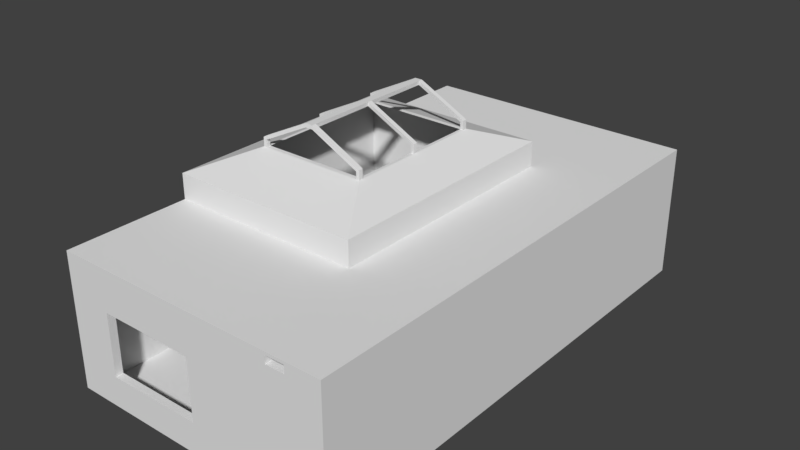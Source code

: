 # Source: architechture_v1.blend  (saved by Blender 2.79.0; exported with 4.5.12 LTS)
import bpy
from mathutils import Matrix  # noqa: F401  (used for matrix-valued properties, if any)

bpy.ops.wm.read_factory_settings(use_empty=True)
scene = bpy.context.scene
scene.name = 'Scene'

# ---- collections
col_collection_1 = bpy.data.collections.new('Collection 1'); scene.collection.children.link(col_collection_1)

# ---- world
world_world = bpy.data.worlds.new('World'); scene.world = world_world
world_world.color = (0.05088, 0.05088, 0.05088)
world_world.use_sun_shadow = False
world_world.sun_shadow_jitter_overblur = 0.0
world_world.cycles.sampling_method = 'MANUAL'

# ---- meshes
me_plane_001 = bpy.data.meshes.new('Plane.001')
me_plane_001.from_pydata([(-1.397, -1.444, 0.0), (5.603, -1.444, 0.0), (-1.397, 11.56, 0.0), (5.603, 11.56, 0.0), (5.753, -1.444, 0.0), (5.753, 11.56, 0.0), (-1.547, -1.444, 0.0), (-1.547, 11.56, 0.0), (-1.397, -1.244, 0.0), (5.603, -1.244, 0.0), (5.753, -1.244, 0.0), (-1.547, -1.244, 0.0), (5.603, 11.36, 0.0), (5.753, 11.36, 0.0), (-1.397, 11.36, 0.0), (-1.547, 11.36, 0.0), (-1.397, 8.159, 0.0), (-1.397, 4.959, 0.0), (-1.397, 1.759, 0.0), (-1.547, 8.159, 0.0), (-1.547, 4.959, 0.0), (-1.547, 1.759, 0.0), (5.603, 1.759, 0.0), (5.603, 4.959, 0.0), (5.603, 8.159, 0.0), (5.753, 1.759, 0.0), (5.753, 4.959, 0.0), (5.753, 8.159, 0.0), (-1.397, 5.159, 0.0), (-1.547, 5.159, 0.0), (5.603, 5.159, 0.0), (5.753, 5.159, 0.0), (-1.397, 1.959, 0.0), (-1.547, 1.959, 0.0), (5.603, 1.959, 0.0), (5.753, 1.959, 0.0), (5.603, 8.359, 0.0), (5.753, 8.359, 0.0), (-1.397, 8.359, 0.0), (-1.547, 8.359, 0.0), (-0.3497, 11.56, 0.0), (-0.3497, 11.36, 0.0), (2.103, -1.444, 0.0), (2.103, -1.244, 0.0), (-0.3971, -1.244, 0.0), (-0.3971, -1.444, 0.0), (3.503, -1.444, 0.0), (3.503, -1.244, 0.0), (3.503, 1.759, 0.0), (3.503, 8.159, 0.0), (3.503, 1.959, 0.0), (3.503, 8.359, 0.0), (1.903, 11.36, 0.0), (3.353, -1.244, 0.0), (1.903, 11.56, 0.0), (3.353, 1.759, 0.0), (3.353, 8.159, 0.0), (3.353, 1.959, 0.0), (3.353, 8.359, 0.0), (3.353, -1.444, 0.0), (2.303, 1.759, 0.0), (2.303, 4.959, 0.0), (2.303, 8.159, 0.0), (2.303, 5.159, 0.0), (2.303, 1.959, 0.0), (2.303, 8.359, 0.0), (2.103, 1.759, 0.0), (2.103, 4.959, 0.0), (2.103, 8.159, 0.0), (2.103, 5.159, 0.0), (2.103, 1.959, 0.0), (2.103, 8.359, 0.0), (4.353, -1.444, 0.0), (4.853, -1.444, 0.0), (4.853, -1.244, 0.0), (4.353, -1.244, 0.0), (4.403, 11.36, 0.0), (4.403, 11.56, 0.0), (-1.397, -1.244, 0.8), (-1.397, -1.444, 0.8), (4.853, -1.444, 0.8), (5.603, -1.444, 0.8), (5.603, 11.36, 0.8), (5.603, 11.56, 0.8), (5.753, 11.36, 0.8), (5.753, 11.56, 0.8), (5.753, -1.444, 0.8), (-1.547, -1.244, 0.8), (-1.547, -1.444, 0.8), (-1.397, 11.56, 0.8), (-1.547, 11.56, 0.8), (-1.397, 1.759, 0.8), (5.603, -1.244, 0.8), (5.753, -1.244, 0.8), (-1.547, 1.759, 0.8), (5.603, 8.359, 0.8), (5.753, 8.359, 0.8), (-1.397, 11.36, 0.8), (-1.547, 11.36, 0.8), (-1.397, 8.359, 0.8), (-1.397, 8.159, 0.8), (-1.397, 5.159, 0.8), (-1.397, 4.959, 0.8), (-1.397, 1.959, 0.8), (-1.547, 8.359, 0.8), (-1.547, 8.159, 0.8), (-1.547, 5.159, 0.8), (-1.547, 4.959, 0.8), (-1.547, 1.959, 0.8), (5.603, 1.759, 0.8), (5.603, 1.959, 0.8), (5.603, 4.959, 0.8), (5.603, 5.159, 0.8), (5.603, 8.159, 0.8), (5.753, 1.759, 0.8), (5.753, 1.959, 0.8), (5.753, 4.959, 0.8), (5.753, 5.159, 0.8), (5.753, 8.159, 0.8), (-0.3971, -1.244, 0.8), (-0.3497, 11.36, 0.8), (-0.3497, 11.56, 0.8), (-0.3971, -1.444, 0.8), (2.103, -1.444, 0.8), (2.103, -1.244, 0.8), (4.403, 11.36, 0.8), (1.903, 11.36, 0.8), (4.403, 11.56, 0.8), (1.903, 11.56, 0.8), (2.103, 1.759, 0.8), (2.103, 8.159, 0.8), (2.103, 1.959, 0.8), (2.103, 8.359, 0.8), (3.353, -1.444, 0.8), (3.503, -1.444, 0.8), (4.353, -1.244, 0.8), (3.503, -1.244, 0.8), (3.503, 1.759, 0.8), (3.503, 1.959, 0.8), (3.353, -1.244, 0.8), (3.353, 1.759, 0.8), (3.353, 1.959, 0.8), (2.303, 8.159, 0.8), (2.303, 8.359, 0.8), (2.303, 1.759, 0.8), (2.303, 1.959, 0.8), (4.353, -1.444, 0.8), (4.853, -1.244, 0.8), (-1.397, -1.244, 2.4), (-1.397, -1.444, 2.4), (4.853, -1.444, 2.4), (5.603, -1.444, 2.4), (5.603, 11.36, 2.4), (5.603, 11.56, 2.4), (5.753, 11.36, 2.4), (5.753, 11.56, 2.4), (5.753, -1.444, 2.4), (-1.547, -1.244, 2.4), (-1.547, -1.444, 2.4), (-1.397, 11.56, 2.4), (-1.547, 11.56, 2.4), (-1.397, 1.759, 2.4), (5.603, -1.244, 2.4), (5.753, -1.244, 2.4), (-1.547, 1.759, 2.4), (5.603, 8.359, 2.4), (5.753, 8.359, 2.4), (-1.397, 11.36, 2.4), (-1.547, 11.36, 2.4), (-1.397, 8.359, 2.4), (-1.397, 8.159, 2.4), (-1.397, 5.159, 2.4), (-1.397, 4.959, 2.4), (-1.397, 1.959, 2.4), (-1.547, 8.359, 2.4), (-1.547, 8.159, 2.4), (-1.547, 5.159, 2.4), (-1.547, 4.959, 2.4), (-1.547, 1.959, 2.4), (5.603, 1.759, 2.4), (5.603, 1.959, 2.4), (5.603, 4.959, 2.4), (5.603, 5.159, 2.4), (5.603, 8.159, 2.4), (5.753, 1.759, 2.4), (5.753, 1.959, 2.4), (5.753, 4.959, 2.4), (5.753, 5.159, 2.4), (5.753, 8.159, 2.4), (-0.3971, -1.244, 2.4), (-0.3497, 11.36, 2.4), (-0.3497, 11.56, 2.4), (-0.3971, -1.444, 2.4), (2.103, -1.444, 2.4), (2.103, -1.244, 2.4), (4.403, 11.36, 2.4), (1.903, 11.36, 2.4), (4.403, 11.56, 2.4), (1.903, 11.56, 2.4), (2.103, 1.759, 2.4), (2.103, 8.159, 2.4), (2.103, 1.959, 2.4), (2.103, 8.359, 2.4), (3.353, -1.444, 2.4), (3.503, -1.444, 2.4), (4.353, -1.244, 2.4), (3.503, -1.244, 2.4), (3.503, 1.759, 2.4), (3.503, 1.959, 2.4), (3.353, -1.244, 2.4), (3.353, 1.759, 2.4), (3.353, 1.959, 2.4), (2.303, 8.159, 2.4), (2.303, 8.359, 2.4), (2.303, 1.759, 2.4), (2.303, 1.959, 2.4), (4.353, -1.444, 2.4), (4.853, -1.244, 2.4), (4.853, -1.444, 3.4), (5.603, -1.444, 3.4), (5.603, 11.56, 3.4), (-1.547, 11.56, 3.4), (-1.397, 1.759, 3.4), (-1.547, 11.36, 3.4), (-1.397, 8.159, 3.4), (-1.397, 4.959, 3.4), (-1.547, 8.359, 3.4), (-1.547, 4.959, 3.4), (-1.547, 1.959, 3.4), (5.603, 1.759, 3.4), (5.753, 1.759, 3.4), (5.753, 8.159, 3.4), (2.103, 8.359, 3.4), (3.503, -1.444, 3.4), (4.353, -1.244, 3.4), (3.503, 1.959, 3.4), (3.353, -1.244, 3.4), (3.353, 1.959, 3.4), (2.303, 8.159, 3.4), (2.303, 8.359, 3.4), (4.353, -1.444, 3.4), (-1.397, -1.244, 3.4), (-1.397, -1.444, 3.4), (5.603, 11.36, 3.4), (5.753, 11.36, 3.4), (5.753, 11.56, 3.4), (5.753, -1.444, 3.4), (-1.547, -1.244, 3.4), (-1.547, -1.444, 3.4), (-1.397, 11.56, 3.4), (5.603, -1.244, 3.4), (5.753, -1.244, 3.4), (-1.547, 1.759, 3.4), (5.603, 8.359, 3.4), (5.753, 8.359, 3.4), (-1.397, 11.36, 3.4), (-1.397, 8.359, 3.4), (-1.397, 5.159, 3.4), (-1.397, 1.959, 3.4), (-1.547, 8.159, 3.4), (-1.547, 5.159, 3.4), (5.603, 1.959, 3.4), (5.603, 4.959, 3.4), (5.603, 5.159, 3.4), (5.603, 8.159, 3.4), (5.753, 1.959, 3.4), (5.753, 4.959, 3.4), (5.753, 5.159, 3.4), (-0.3971, -1.244, 3.4), (-0.3497, 11.36, 3.4), (-0.3497, 11.56, 3.4), (-0.3971, -1.444, 3.4), (2.103, -1.444, 3.4), (2.103, -1.244, 3.4), (4.403, 11.36, 3.4), (1.903, 11.36, 3.4), (4.403, 11.56, 3.4), (1.903, 11.56, 3.4), (2.103, 1.759, 3.4), (2.103, 8.159, 3.4), (2.103, 1.959, 3.4), (3.353, -1.444, 3.4), (3.503, -1.244, 3.4), (3.503, 1.759, 3.4), (3.353, 1.759, 3.4), (2.303, 1.759, 3.4), (2.303, 1.959, 3.4), (4.853, -1.244, 3.4), (2.103, -1.444, 3.2), (3.353, -1.444, 3.2), (5.753, -1.244, 3.2), (5.753, 1.759, 3.2), (5.753, 11.36, 3.2), (5.753, 11.56, 3.2), (5.603, 5.159, 3.2), (5.603, 4.959, 3.2), (5.603, 1.959, 3.2), (-1.547, 11.36, 3.2), (4.853, -1.444, 3.2), (5.603, -1.444, 3.2), (5.603, 1.759, 3.2), (5.603, -1.244, 3.2), (-1.397, 8.359, 3.2), (-1.397, 11.36, 3.2), (-1.547, 1.959, 3.2), (-1.547, 1.759, 3.2), (5.753, 8.159, 3.2), (5.753, 8.359, 3.2), (3.503, 1.959, 3.2), (-1.547, 5.159, 3.2), (-1.547, 4.959, 3.2), (5.603, 8.359, 3.2), (5.603, 8.159, 3.2), (-1.547, 8.359, 3.2), (-1.547, 8.159, 3.2), (5.603, 11.56, 3.2), (4.403, 11.56, 3.2), (5.753, 4.959, 3.2), (5.753, 1.959, 3.2), (5.753, -1.444, 3.2), (2.303, 8.359, 3.2), (2.303, 8.159, 3.2), (-0.3497, 11.36, 3.2), (-0.3497, 11.56, 3.2), (5.753, 5.159, 3.2), (-1.547, -1.444, 3.2), (-1.547, -1.244, 3.2), (2.303, 1.959, 3.2), (-0.3971, -1.444, 3.2), (-1.397, -1.444, 3.2), (-1.547, 11.56, 3.2), (-1.397, 11.56, 3.2), (2.103, 8.159, 3.2), (4.403, 11.36, 3.2), (1.903, 11.36, 3.2), (2.103, 1.959, 3.2), (2.103, 8.359, 3.2), (1.903, 11.56, 3.2), (-1.397, 8.159, 3.2), (-1.397, 5.159, 3.2), (4.353, -1.444, 3.2), (3.503, -1.444, 3.2), (-1.397, 1.959, 3.2), (5.603, 11.36, 3.2), (4.853, -1.244, 3.2), (4.353, -1.244, 3.2), (3.503, -1.244, 3.2), (-1.397, 4.959, 3.2), (3.503, 1.759, 3.2), (4.853, -1.444, 3.479), (5.603, -1.444, 3.479), (-1.547, 11.56, 3.479), (-1.547, 11.36, 3.479), (-1.547, 4.959, 3.479), (-1.547, 1.959, 3.479), (-1.547, 8.359, 3.479), (3.503, 1.959, 3.479), (3.353, 1.959, 3.479), (2.303, 8.159, 3.479), (2.303, 8.359, 3.479), (2.103, 8.359, 3.479), (3.503, -1.444, 3.479), (4.353, -1.444, 3.479), (-1.397, -1.244, 3.479), (-1.397, -1.444, 3.479), (5.753, 11.36, 3.479), (5.753, 11.56, 3.479), (-1.547, -1.244, 3.479), (-1.547, -1.444, 3.479), (5.753, -1.444, 3.479), (5.753, -1.244, 3.479), (-1.547, 1.759, 3.479), (5.603, -1.244, 3.479), (5.603, 8.359, 3.479), (5.603, 11.36, 3.479), (5.753, 8.359, 3.479), (-1.397, 11.56, 3.479), (-1.397, 11.36, 3.479), (5.603, 1.959, 3.479), (5.603, 4.959, 3.479), (5.603, 5.159, 3.479), (5.603, 8.159, 3.479), (5.753, 1.959, 3.479), (5.753, 4.959, 3.479), (-1.547, 8.159, 3.479), (-1.547, 5.159, 3.479), (5.753, 5.159, 3.479), (-1.397, 5.159, 3.479), (-1.397, 8.359, 3.479), (-0.3971, -1.244, 3.479), (-0.3497, 11.36, 3.479), (-0.3497, 11.56, 3.479), (-0.3971, -1.444, 3.479), (2.103, -1.444, 3.479), (2.103, -1.244, 3.479), (4.403, 11.36, 3.479), (1.903, 11.36, 3.479), (4.403, 11.56, 3.479), (1.903, 11.56, 3.479), (2.103, 1.959, 3.479), (-1.397, 1.959, 3.479), (3.503, -1.244, 3.479), (3.503, 1.759, 3.479), (3.353, 1.759, 3.479), (3.353, -1.444, 3.479), (2.303, 1.759, 3.479), (2.303, 1.959, 3.479), (2.103, 1.759, 3.479), (4.853, -1.244, 3.479), (4.353, -1.244, 3.479), (5.603, 11.56, 3.479), (-1.397, 1.759, 3.479), (-1.397, 4.959, 3.479), (5.603, 1.759, 3.479), (5.753, 1.759, 3.479), (5.753, 8.159, 3.479), (-1.397, 8.159, 3.479), (2.103, 8.159, 3.479), (3.353, -1.244, 3.479), (3.503, 4.959, 3.4), (3.503, 5.159, 3.4), (3.503, 4.959, 3.479), (3.503, 5.159, 3.479), (3.353, 8.359, 3.479), (3.353, 8.159, 3.479), (3.503, 8.359, 3.479), (3.503, 8.159, 3.479), (3.353, 8.359, 3.4), (3.353, 8.159, 3.4), (3.503, 8.359, 3.4), (3.503, 8.159, 3.4), (3.353, 4.959, 3.4), (3.353, 5.159, 3.4), (3.353, 4.959, 3.479), (3.353, 5.159, 3.479), (3.353, 1.959, 3.2), (3.503, 1.959, 4.136), (3.503, 4.959, 4.136), (-1.547, 4.959, 4.136), (-1.547, 1.959, 4.136), (3.353, 1.959, 4.136), (2.303, 8.159, 4.136), (2.303, 8.359, 4.136), (2.103, 8.359, 4.136), (-1.547, 8.159, 4.136), (-1.547, 5.159, 4.136), (-1.397, 5.159, 4.136), (2.103, 1.959, 4.136), (-1.397, 1.959, 4.136), (3.503, 1.759, 4.136), (3.353, 1.759, 4.136), (2.303, 1.759, 4.136), (2.303, 1.959, 4.136), (2.103, 1.759, 4.136), (-1.397, 4.959, 4.136), (-1.547, 8.359, 4.136), (-1.547, 1.759, 4.136), (-1.397, 8.159, 4.136), (-1.397, 1.759, 4.136), (2.103, 8.159, 4.136), (-1.397, 8.359, 4.136), (3.503, 5.159, 4.136), (3.353, 8.359, 4.136), (3.353, 8.159, 4.136), (3.503, 8.359, 4.136), (3.503, 8.159, 4.136), (3.353, 4.959, 4.136), (3.353, 5.159, 4.136), (2.548, 3.293, 4.659), (2.548, 5.002, 4.659), (-0.329, 5.002, 4.659), (-0.329, 3.293, 4.659), (2.463, 3.293, 4.659), (1.865, 6.825, 4.659), (1.865, 6.939, 4.659), (1.751, 6.939, 4.659), (-0.329, 6.825, 4.659), (-0.329, 5.116, 4.659), (-0.2435, 5.116, 4.659), (1.751, 3.293, 4.659), (-0.2435, 3.293, 4.659), (2.548, 3.179, 4.659), (2.463, 3.179, 4.659), (1.865, 3.179, 4.659), (1.865, 3.293, 4.659), (1.751, 3.179, 4.659), (-0.2435, 5.002, 4.659), (-0.329, 6.939, 4.659), (-0.329, 3.179, 4.659), (-0.2435, 6.825, 4.659), (-0.2435, 3.179, 4.659), (1.751, 6.825, 4.659), (-0.2435, 6.939, 4.659), (2.548, 5.116, 4.659), (2.463, 6.939, 4.659), (2.463, 6.825, 4.659), (2.548, 6.939, 4.659), (2.548, 6.825, 4.659), (2.463, 5.002, 4.659), (2.463, 5.116, 4.659), (2.548, 3.293, 4.84), (2.463, 3.293, 4.84), (-0.2435, 5.116, 4.84), (-0.329, 5.116, 4.84), (2.548, 3.179, 4.84), (2.463, 3.179, 4.84), (-0.2435, 5.002, 4.84), (-0.329, 6.939, 4.84), (-0.329, 6.825, 4.84), (-0.329, 5.002, 4.84), (-0.329, 3.293, 4.84), (-0.329, 3.179, 4.84), (-0.2435, 6.939, 4.84), (-0.2435, 6.825, 4.84), (-0.2435, 3.293, 4.84), (-0.2435, 3.179, 4.84), (2.548, 5.002, 4.84), (2.548, 5.116, 4.84), (2.463, 6.939, 4.84), (2.463, 6.825, 4.84), (2.548, 6.939, 4.84), (2.548, 6.825, 4.84), (2.463, 5.002, 4.84), (2.463, 5.116, 4.84), (2.548, 3.293, 4.89), (2.463, 3.293, 4.94), (-0.2435, 5.116, 4.94), (-0.329, 5.116, 4.89), (2.548, 3.179, 4.89), (2.463, 3.179, 4.94), (-0.2435, 5.002, 4.94), (-0.329, 6.939, 4.89), (-0.329, 6.825, 4.89), (-0.329, 5.002, 4.89), (-0.329, 3.293, 4.89), (-0.329, 3.179, 4.89), (-0.2435, 6.939, 4.94), (-0.2435, 6.825, 4.94), (-0.2435, 3.293, 4.94), (-0.2435, 3.179, 4.94), (2.548, 5.002, 4.89), (2.548, 5.116, 4.89), (2.463, 6.939, 4.94), (2.463, 6.825, 4.94), (2.548, 6.939, 4.89), (2.548, 6.825, 4.89), (2.463, 5.002, 4.94), (2.463, 5.116, 4.94), (1.213, 3.293, 5.565), (1.213, 3.179, 5.565), (1.213, 3.179, 5.465), (1.213, 3.293, 5.465), (1.213, 5.116, 5.465), (1.213, 5.002, 5.465), (1.213, 5.002, 5.565), (1.213, 5.116, 5.565), (1.213, 6.939, 5.565), (1.213, 6.825, 5.565), (1.213, 6.825, 5.465), (1.213, 6.939, 5.465), (1.413, 5.002, 5.365), (1.413, 5.002, 5.465), (1.413, 5.116, 5.465), (1.413, 5.116, 5.365), (1.413, 3.293, 5.465), (1.413, 3.179, 5.465), (1.413, 3.179, 5.365), (1.413, 3.293, 5.365), (1.413, 6.939, 5.465), (1.413, 6.825, 5.465), (1.413, 6.825, 5.365), (1.413, 6.939, 5.365), (1.013, 6.825, 5.565), (1.013, 6.825, 5.465), (1.013, 6.939, 5.465), (1.013, 6.939, 5.565), (1.013, 5.116, 5.465), (1.013, 5.002, 5.465), (1.013, 5.002, 5.565), (1.013, 5.116, 5.565), (1.013, 3.179, 5.565), (1.013, 3.179, 5.465), (1.013, 3.293, 5.465), (1.013, 3.293, 5.565), (0.8133, 6.825, 5.465), (0.8133, 6.825, 5.365), (0.8133, 6.939, 5.365), (0.8133, 6.939, 5.465), (0.8133, 5.116, 5.365), (0.8133, 5.002, 5.365), (0.8133, 5.002, 5.465), (0.8133, 5.116, 5.465), (0.8133, 3.179, 5.465), (0.8133, 3.179, 5.365), (0.8133, 3.293, 5.365), (0.8133, 3.293, 5.465), (4.556, 1.959, 0.0), (4.556, 1.759, 0.0), (4.556, 1.759, 3.4), (4.556, 1.959, 3.4), (4.556, 1.959, 0.8), (4.556, 1.759, 0.8), (4.556, 1.959, 2.4), (4.556, 1.759, 2.4), (4.556, 1.959, 3.2), (4.556, 1.759, 3.2), (5.603, 1.959, -0.138), (5.603, 4.959, -0.138), (5.603, 5.159, -0.138), (5.603, 8.159, -0.138), (3.503, 4.959, -0.138), (3.503, 5.159, -0.138), (3.503, 8.159, -0.138), (3.503, 1.959, -0.138), (3.353, 4.959, -0.138), (3.353, 8.159, -0.138), (3.353, 5.159, -0.138), (3.353, 1.959, -0.138), (2.303, 4.959, -0.138), (2.303, 8.159, -0.138), (2.303, 5.159, -0.138), (2.303, 1.959, -0.138), (4.556, 1.959, -0.138)], [(426, 430)], [(36, 24, 113, 95), (39, 19, 105, 104), (48, 50, 138, 137), (17, 28, 101, 102), (25, 35, 115, 114), (34, 22, 109, 110), (75, 47, 136, 135), (41, 52, 126, 120), (20, 33, 108, 107), (59, 46, 134, 133), (74, 75, 135, 147), (32, 17, 102, 103), (42, 59, 133, 123), (9, 74, 147, 92), (0, 45, 122, 79), (53, 43, 124, 139), (54, 40, 121, 128), (7, 15, 98, 90), (71, 38, 99, 132), (72, 73, 80, 146), (51, 36, 12, 76, 52, 41, 14, 38, 71, 65, 58), (14, 41, 40, 2), (14, 2, 89, 97), (26, 31, 117, 116), (56, 49, 51, 58), (70, 32, 103, 131), (61, 64, 621, 618), (50, 596, 622, 613), (23, 30, 608, 607), (57, 55, 140, 141), (46, 72, 146, 134), (37, 13, 84, 96), (30, 23, 111, 112), (8, 44, 43, 53, 55, 60, 66, 18), (56, 62, 619, 615), (49, 56, 615, 612), (62, 63, 620, 619), (60, 55, 57, 64), (62, 56, 58, 65), (12, 36, 95, 82), (19, 29, 106, 105), (67, 61, 63, 69), (69, 63, 62, 68), (70, 64, 61, 67), (32, 70, 67, 17), (28, 69, 68, 16), (17, 67, 69, 28), (16, 68, 130, 100), (28, 16, 100, 101), (49, 24, 36, 51), (48, 597, 596, 50), (63, 61, 618, 620), (24, 49, 612, 609), (596, 34, 606, 622), (47, 75, 74, 9, 22, 597, 48), (18, 66, 129, 91), (55, 53, 139, 140), (21, 11, 87, 94), (92, 147, 217, 162), (96, 84, 154, 166), (116, 117, 187, 186), (79, 122, 192, 149), (128, 121, 191, 198), (82, 95, 165, 152), (112, 111, 181, 182), (132, 99, 169, 202), (146, 80, 150, 216), (105, 106, 176, 175), (131, 103, 173, 201), (134, 146, 216, 204), (101, 100, 170, 171), (100, 130, 200, 170), (94, 87, 157, 164), (91, 129, 199, 161), (86, 93, 163, 156), (143, 132, 202, 213), (145, 131, 201, 215), (78, 91, 161, 148), (130, 142, 212, 200), (89, 90, 160, 159), (129, 144, 214, 199), (88, 79, 149, 158), (144, 145, 215, 214), (87, 88, 158, 157), (117, 118, 188, 187), (121, 120, 190, 191), (142, 143, 213, 212), (81, 86, 156, 151), (29, 20, 107, 106), (73, 1, 81, 80), (62, 65, 143, 142), (27, 37, 96, 118), (33, 21, 94, 108), (60, 64, 145, 144), (47, 48, 137, 136), (38, 14, 97, 99), (22, 9, 92, 109), (15, 39, 104, 98), (23, 34, 110, 111), (13, 5, 85, 84), (24, 30, 112, 113), (76, 12, 82, 125), (5, 3, 83, 85), (10, 25, 114, 93), (3, 77, 127, 83), (1, 4, 86, 81), (66, 60, 144, 129), (44, 8, 78, 119), (35, 26, 116, 115), (11, 6, 88, 87), (40, 41, 120, 121), (31, 27, 118, 117), (6, 0, 79, 88), (68, 62, 142, 130), (45, 42, 123, 122), (2, 7, 90, 89), (8, 18, 91, 78), (64, 70, 131, 145), (50, 57, 141, 138), (52, 76, 125, 126), (65, 71, 132, 143), (43, 44, 119, 124), (4, 10, 93, 86), (77, 54, 128, 127), (334, 333, 274, 275), (332, 321, 238, 279), (331, 330, 221, 249), (199, 214, 285, 278), (325, 329, 242, 248), (328, 288, 272, 271), (326, 325, 248, 247), (324, 306, 231, 267), (321, 320, 239, 238), (299, 319, 246, 219), (318, 317, 266, 265), (189, 148, 241, 268), (288, 289, 281, 272), (293, 315, 220, 245), (290, 291, 230, 251), (209, 194, 273, 236), (292, 293, 245, 244), (211, 210, 284, 237, 435), (295, 296, 261, 262), (297, 313, 226, 223), (210, 209, 236, 284), (298, 299, 219, 218), (300, 301, 250, 229), (302, 303, 255, 256), (304, 305, 252, 228), (306, 307, 254, 231), (208, 211, 435, 308), (309, 310, 227, 260), (311, 312, 264, 253), (313, 314, 259, 226), (315, 316, 276, 220), (97, 89, 159, 167), (147, 135, 205, 217), (133, 134, 204, 203), (90, 98, 168, 160), (120, 126, 196, 190), (135, 136, 206, 205), (103, 102, 172, 173), (137, 138, 208, 207), (107, 108, 178, 177), (136, 137, 207, 206), (110, 109, 179, 180), (125, 82, 152, 195), (114, 115, 185, 184), (102, 101, 171, 172), (83, 127, 197, 153), (104, 105, 175, 174), (95, 113, 183, 165), (106, 107, 177, 176), (138, 141, 211, 208), (118, 96, 166, 188), (108, 94, 164, 178), (99, 97, 167, 169), (109, 92, 162, 179), (80, 81, 151, 150), (140, 139, 209, 210), (98, 104, 174, 168), (111, 110, 180, 181), (141, 140, 210, 211), (113, 112, 182, 183), (84, 85, 155, 154), (139, 124, 194, 209), (93, 114, 184, 163), (85, 83, 153, 155), (123, 133, 203, 193), (119, 78, 148, 189), (115, 116, 186, 185), (215, 327, 435, 211), (148, 161, 222, 241), (327, 335, 280, 286), (194, 189, 268, 273), (320, 336, 232, 239), (316, 337, 277, 276), (319, 290, 251, 246), (161, 199, 278, 222), (305, 326, 247, 252), (338, 332, 279, 224), (339, 338, 224, 257), (341, 340, 240, 233), (335, 342, 258, 280), (314, 309, 260, 259), (336, 302, 256, 232), (294, 295, 262, 263), (343, 311, 253, 243), (337, 323, 270, 277), (329, 328, 271, 242), (317, 324, 267, 266), (307, 292, 244, 254), (301, 344, 287, 250), (214, 215, 211, 210), (289, 341, 233, 281), (330, 297, 223, 221), (322, 334, 275, 269), (345, 346, 282, 234), (342, 347, 225, 258), (348, 308, 235, 283), (310, 304, 228, 227), (346, 348, 283, 282), (614, 610, 611, 616), (333, 343, 243, 274), (291, 318, 265, 230), (347, 339, 257, 225), (279, 238, 358, 417), (266, 267, 386, 383), (236, 418, 394, 273), (277, 270, 391, 398), (259, 260, 385, 384), (284, 403, 418, 236), (286, 280, 399, 406), (265, 266, 383, 382), (278, 407, 405, 285), (264, 381, 380, 263), (281, 233, 361, 404), (421, 356, 378, 379), (272, 281, 404, 393), (224, 279, 417, 416), (222, 411, 407, 278), (254, 244, 365, 375), (231, 254, 375, 415), (285, 405, 403, 284), (230, 265, 382, 414), (242, 271, 392, 364), (280, 258, 400, 399), (258, 225, 412, 400), (252, 247, 367, 371), (276, 277, 398, 397), (257, 224, 416, 387), (285, 214, 210, 284), (197, 127, 128, 198), (196, 126, 125, 195), (119, 189, 192, 122), (194, 124, 123, 193), (192, 189, 194, 193), (122, 123, 124, 119), (205, 345, 344, 217), (298, 340, 216, 150), (240, 218, 349, 362), (322, 303, 167, 190), (190, 167, 159, 191), (323, 331, 249, 270), (246, 251, 370, 369), (294, 312, 183, 182), (263, 264, 312, 294), (191, 159, 331, 323), (269, 255, 303, 322), (218, 287, 344, 298), (240, 340, 345, 234), (172, 171, 339, 347), (184, 185, 318, 291), (195, 152, 343, 333), (617, 613, 610, 614), (206, 207, 348, 346), (177, 178, 304, 310), (207, 208, 308, 348), (173, 172, 347, 342), (205, 206, 346, 345), (190, 196, 334, 322), (160, 168, 297, 330), (203, 204, 341, 289), (162, 217, 344, 301), (166, 154, 292, 307), (186, 187, 324, 317), (149, 192, 328, 329), (198, 191, 323, 337), (152, 165, 311, 343), (182, 181, 295, 294), (202, 169, 302, 336), (175, 176, 309, 314), (201, 173, 342, 335), (204, 216, 340, 341), (171, 170, 338, 339), (170, 200, 332, 338), (164, 157, 326, 305), (156, 163, 290, 319), (197, 198, 337, 316), (213, 202, 336, 320), (215, 201, 335, 327), (153, 197, 316, 315), (174, 175, 314, 313), (165, 183, 312, 311), (176, 177, 310, 309), (188, 166, 307, 306), (178, 164, 305, 304), (169, 167, 303, 302), (179, 162, 301, 300), (150, 151, 299, 298), (168, 174, 313, 297), (181, 180, 296, 295), (154, 155, 293, 292), (163, 184, 291, 290), (155, 153, 315, 293), (193, 203, 289, 288), (185, 186, 317, 318), (151, 156, 319, 299), (212, 213, 320, 321), (187, 188, 306, 324), (157, 158, 325, 326), (192, 193, 288, 328), (158, 149, 329, 325), (159, 160, 330, 331), (200, 212, 321, 332), (196, 195, 333, 334), (345, 340, 298, 344), (372, 350, 369, 370), (377, 376, 351, 352), (364, 363, 367, 368), (413, 372, 370, 414), (349, 350, 372, 408), (410, 374, 365, 366), (388, 377, 352, 355), (363, 411, 371, 367), (399, 400, 448, 447), (434, 433, 466, 467), (373, 381, 415, 375), (380, 379, 383, 386), (378, 413, 414, 382), (381, 380, 386, 415), (421, 422, 461, 437), (379, 378, 382, 383), (371, 411, 458, 456), (374, 373, 375, 365), (385, 353, 438, 445), (364, 392, 389, 363), (392, 393, 394, 389), (390, 396, 398, 391), (355, 384, 444, 455), (418, 401, 402, 403), (404, 361, 401, 418), (395, 374, 410, 397), (393, 404, 418, 394), (357, 406, 452, 440), (360, 388, 460, 443), (384, 385, 445, 444), (412, 387, 446, 454), (361, 362, 409, 401), (362, 349, 408, 409), (396, 395, 397, 398), (391, 376, 377, 390), (416, 417, 459, 457), (245, 220, 410, 366), (220, 276, 397, 410), (219, 246, 369, 350), (218, 219, 350, 349), (249, 221, 351, 376), (241, 363, 411, 222), (221, 223, 352, 351), (225, 257, 387, 412), (227, 228, 354, 353), (226, 259, 384, 355), (268, 389, 363, 241), (223, 226, 355, 352), (260, 227, 353, 385), (235, 237, 357, 356), (228, 252, 371, 354), (271, 272, 393, 392), (244, 245, 366, 365), (247, 248, 368, 367), (237, 286, 406, 357), (251, 230, 414, 370), (270, 249, 376, 391), (248, 242, 364, 368), (233, 240, 362, 361), (267, 231, 415, 386), (273, 394, 389, 268), (240, 234, 287, 218), (262, 261, 599, 235, 419), (261, 229, 598, 599), (413, 378, 356, 402), (282, 283, 598, 229, 250, 287, 234), (401, 409, 408, 372, 413, 402), (268, 241, 222, 278, 285, 284, 236, 273), (389, 394, 418, 403, 405, 407, 411, 363), (239, 232, 256, 255, 269, 275, 274), (239, 427, 428, 238), (360, 359, 395, 396, 390, 377, 388), (411, 407, 453, 458), (243, 253, 429, 427, 239, 274), (374, 395, 359, 423, 425, 373), (262, 419, 420, 263), (379, 380, 422, 421), (406, 399, 447, 452), (425, 426, 381, 373), (428, 427, 429, 430), (430, 429, 253, 264), (424, 434, 467, 463), (235, 237, 431, 419), (431, 237, 357, 433), (407, 405, 451, 453), (434, 432, 431, 433), (263, 420, 430, 264), (422, 380, 381, 426), (426, 425, 464, 465), (420, 419, 431, 432), (424, 428, 432, 434), (238, 428, 424, 358), (308, 435, 237, 235), (435, 327, 286, 237), (428, 430, 420, 432), (467, 466, 498, 499), (458, 453, 485, 490), (448, 454, 486, 480), (460, 455, 487, 492), (444, 445, 477, 476), (446, 457, 489, 478), (442, 443, 475, 474), (463, 467, 499, 495), (439, 456, 488, 471), (466, 440, 472, 498), (445, 438, 470, 477), (461, 465, 497, 493), (455, 444, 476, 487), (456, 458, 490, 488), (438, 439, 471, 470), (465, 464, 496, 497), (354, 371, 456, 439), (402, 356, 436, 449), (353, 354, 439, 438), (423, 359, 442, 462), (358, 424, 463, 441), (387, 416, 457, 446), (422, 426, 465, 461), (417, 358, 441, 459), (403, 402, 449, 450), (400, 412, 454, 448), (359, 360, 443, 442), (388, 355, 455, 460), (356, 421, 437, 436), (405, 403, 450, 451), (425, 423, 462, 464), (433, 357, 440, 466), (480, 486, 470, 471), (478, 489, 476, 477), (497, 496, 520, 521), (489, 492, 512, 513), (495, 497, 521, 519), (499, 498, 522, 523), (491, 473, 474, 475), (485, 483, 484, 479), (490, 485, 479, 480), (489, 491, 475, 492), (484, 483, 482, 472), (474, 473, 495, 494), (492, 487, 507, 512), (468, 469, 498, 472), (471, 488, 511, 510), (495, 499, 493, 497), (447, 448, 480, 479), (440, 452, 484, 472), (457, 459, 491, 489), (450, 449, 481, 482), (437, 461, 493, 469), (443, 460, 492, 475), (462, 442, 474, 494), (449, 436, 468, 481), (453, 451, 483, 485), (441, 463, 495, 473), (452, 447, 479, 484), (459, 441, 473, 491), (464, 462, 494, 496), (451, 450, 482, 483), (436, 437, 469, 468), (454, 446, 478, 486), (514, 510, 534, 538), (522, 516, 540, 546), (510, 511, 535, 534), (508, 513, 537, 532), (521, 520, 544, 545), (503, 509, 533, 527), (490, 480, 514, 515), (469, 493, 517, 516), (488, 490, 515, 511), (478, 477, 503, 502), (486, 478, 502, 506), (470, 486, 506, 509), (487, 476, 508, 507), (476, 489, 513, 508), (498, 469, 516, 522), (482, 481, 504, 505), (481, 468, 500, 504), (494, 495, 519, 518), (477, 470, 509, 503), (480, 471, 510, 514), (493, 499, 523, 517), (472, 482, 505, 501), (496, 494, 518, 520), (468, 472, 501, 500), (530, 526, 527, 533), (539, 538, 534, 535), (537, 536, 531, 532), (517, 541, 540, 516), (542, 543, 545, 544), (541, 547, 546, 540), (504, 500, 524, 528), (517, 523, 547, 541), (500, 501, 525, 524), (512, 507, 531, 536), (525, 529, 528, 524), (584, 537, 513, 585), (502, 503, 527, 526), (592, 539, 515, 593), (513, 512, 536, 537), (595, 538, 539, 592), (518, 519, 543, 542), (515, 514, 538, 539), (587, 536, 537, 584), (520, 518, 542, 544), (511, 515, 539, 535), (507, 508, 532, 531), (519, 521, 545, 543), (509, 506, 530, 533), (563, 523, 522, 560), (560, 522, 546, 561), (561, 546, 547, 562), (562, 547, 523, 563), (585, 513, 512, 586), (586, 512, 536, 587), (593, 515, 514, 594), (594, 514, 538, 595), (505, 504, 528, 529), (567, 551, 548, 564), (566, 550, 551, 567), (564, 548, 549, 565), (565, 549, 550, 566), (578, 554, 555, 579), (576, 552, 553, 577), (571, 559, 556, 568), (570, 558, 559, 571), (568, 556, 557, 569), (569, 557, 558, 570), (555, 562, 563, 552), (554, 561, 562, 555), (553, 560, 561, 554), (552, 563, 560, 553), (529, 565, 566, 505), (525, 564, 565, 529), (505, 566, 567, 501), (501, 567, 564, 525), (543, 569, 570, 519), (542, 568, 569, 543), (519, 570, 571, 518), (518, 571, 568, 542), (559, 574, 575, 556), (558, 573, 574, 559), (556, 575, 572, 557), (588, 576, 577, 589), (589, 577, 578, 590), (590, 578, 579, 591), (591, 579, 576, 588), (550, 581, 582, 551), (548, 583, 580, 549), (549, 580, 581, 550), (574, 586, 587, 575), (573, 585, 586, 574), (575, 587, 584, 572), (572, 584, 585, 573), (526, 591, 588, 502), (530, 590, 591, 526), (506, 589, 590, 530), (502, 588, 589, 506), (582, 594, 595, 583), (581, 593, 594, 582), (583, 595, 592, 580), (580, 592, 593, 581), (583, 548, 554, 578), (548, 551, 553, 554), (551, 582, 577, 553), (582, 583, 578, 577), (572, 579, 555, 557), (557, 555, 552, 558), (558, 552, 576, 573), (573, 576, 579, 572), (596, 597, 22, 34), (599, 598, 283, 235), (597, 596, 600, 601), (601, 600, 602, 603), (616, 611, 612, 615), (296, 604, 599, 261), (598, 283, 348, 605), (235, 599, 604, 308), (605, 348, 207, 603), (207, 137, 601, 603), (137, 48, 597, 601), (308, 604, 602, 208), (138, 208, 602, 600), (600, 596, 50, 138), (180, 179, 603, 602), (179, 300, 605, 603), (229, 598, 605, 300), (296, 180, 602, 604), (621, 617, 614, 618), (620, 616, 615, 619), (618, 614, 616, 620), (610, 607, 608, 611), (611, 608, 609, 612), (613, 622, 606, 607, 610), (57, 50, 613, 617), (34, 23, 607, 606), (64, 57, 617, 621), (30, 24, 609, 608)])
me_plane_001.use_remesh_preserve_volume = False
me_plane_001.use_remesh_preserve_attributes = False
me_plane_001.use_mirror_vertex_groups = False
me_plane_001.update()

# ---- objects
ob_planta_baja = bpy.data.objects.new('Planta Baja', me_plane_001)

# ---- transforms, parenting, visibility, modifiers, constraints
ob_planta_baja.location = (0.0, 0.0, 0.0)
ob_planta_baja.scale = (1.0, 1.0, 1.0)
ob_planta_baja.lineart.crease_threshold = 0.0

# ---- collection membership
col_collection_1.objects.link(ob_planta_baja)

# ---- scene / render settings (as saved in the file)
scene.frame_start = 1; scene.frame_end = 250; scene.frame_set(220)
scene.render.engine = 'BLENDER_EEVEE_NEXT'
scene.render.resolution_percentage = 50
scene.render.dither_intensity = 0.0
scene.cycles.use_denoising = False
scene.cycles.samples = 128
scene.cycles.sampling_pattern = 'TABULATED_SOBOL'
scene.cycles.use_adaptive_sampling = False
scene.cycles.use_light_tree = False
scene.cycles.blur_glossy = 0.0
scene.cycles.sample_clamp_indirect = 0.0
scene.view_settings.view_transform = 'Standard'
bpy.context.view_layer.update()

# ---- added for rendering (the .blend has no active camera and no usable light): camera, sun
cam_auto = bpy.data.cameras.new('AutoCamera')
cam_auto.lens = 50.0
cam_auto.sensor_width = 36.0
cam_auto.clip_end = 1000.0
ob_auto_camera = bpy.data.objects.new('AutoCamera', cam_auto)
scene.collection.objects.link(ob_auto_camera)
ob_auto_camera.location = (16.8739, -12.6677, 14.5301)
ob_auto_camera.rotation_euler = (1.09748, -7.21219e-08, 0.694738)
scene.camera = ob_auto_camera
light_auto_sun = bpy.data.lights.new('AutoSun', 'SUN')
light_auto_sun.energy = 3.0
light_auto_sun.angle = 0.0523599
ob_auto_sun = bpy.data.objects.new('AutoSun', light_auto_sun)
scene.collection.objects.link(ob_auto_sun)
ob_auto_sun.rotation_euler = (0.872665, 0.174533, 0.523599)
bpy.context.view_layer.update()
